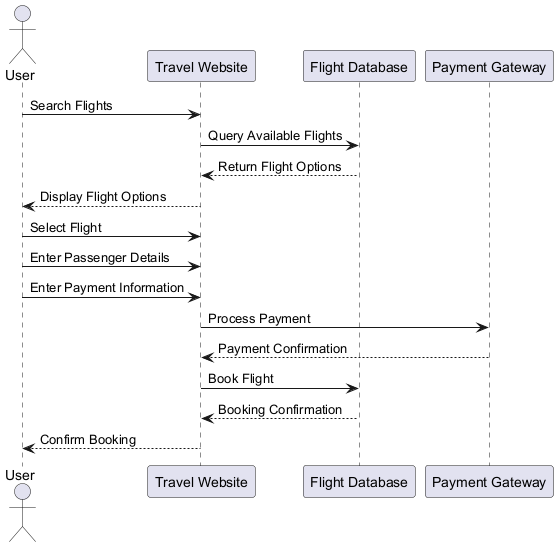

The diagram above was rendered by PlantUML. Its source (embedded in the PNG):
@startuml
actor User
participant "Travel Website" as Website
participant "Flight Database" as Database
participant "Payment Gateway" as Payment

User -> Website: Search Flights
Website -> Database: Query Available Flights
Database --> Website: Return Flight Options
Website --> User: Display Flight Options

User -> Website: Select Flight
User -> Website: Enter Passenger Details
User -> Website: Enter Payment Information
Website -> Payment: Process Payment
Payment --> Website: Payment Confirmation
Website -> Database: Book Flight
Database --> Website: Booking Confirmation
Website --> User: Confirm Booking
@enduml